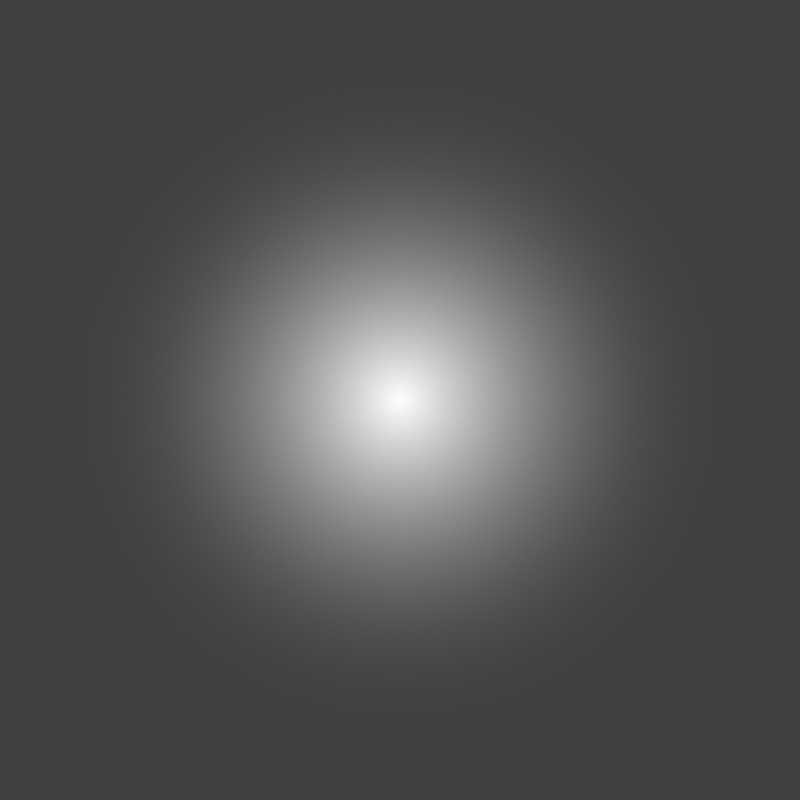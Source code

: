 # Source: UI.blend  (saved by Blender 2.81.16; exported with 4.5.12 LTS)
import bpy
from mathutils import Matrix  # noqa: F401  (used for matrix-valued properties, if any)

bpy.ops.wm.read_factory_settings(use_empty=True)
scene = bpy.context.scene
scene.name = 'Scene'

# ---- collections
col_collection = bpy.data.collections.new('Collection'); scene.collection.children.link(col_collection)
col_hotbar = bpy.data.collections.new('Hotbar'); scene.collection.children.link(col_hotbar)
col_healthbar = bpy.data.collections.new('Healthbar'); scene.collection.children.link(col_healthbar)
col_bake = bpy.data.collections.new('Bake'); scene.collection.children.link(col_bake)

# ---- images (referenced by path relative to the original .blend; pixels are not part of the script)
import os
ASSET_DIR = os.environ.get("B2B_ASSET_DIR", "")  # directory of the original .blend (textures are referenced by path, not embedded)
HERE = os.path.dirname(os.path.abspath(__file__))  # packed textures are extracted next to this script under _unpacked/

def load_image(name, relpath, width, height, colorspace="sRGB"):
    """Load a texture the original file referenced (path relative to the .blend, or extracted next to this script)."""
    p = next((c for c in (os.path.join(HERE, relpath), os.path.join(ASSET_DIR, relpath)) if relpath and os.path.exists(c)), "")
    if p:
        img = bpy.data.images.load(p, check_existing=True)
        img.name = name
    else:  # same state as the original file: an image datablock whose file is absent (Cycles renders it pink)
        img = bpy.data.images.new(name, width, height)
        img.source = "FILE"
        img.filepath = "//" + (relpath or name)
    img.colorspace_settings.name = colorspace
    return img
img_gradient_sphere = load_image('Gradient_Sphere', '', 512, 512, 'sRGB')

# ---- materials (node trees are filled in below, after node groups)
mat_material = bpy.data.materials.new('Material')
mat_material.alpha_threshold = 0.0
mat_material.use_transparent_shadow = False
mat_material.diffuse_color = (1.0, 1.0, 1.0, 1.0)
mat_material.line_color = (0.0, 0.0, 0.0, 1.0)
mat_material_001 = bpy.data.materials.new('Material.001')
mat_material_001.surface_render_method = 'BLENDED'
mat_material_001.blend_method = 'BLEND'
mat_material_001.use_transparent_shadow = False

# ---- material node trees
mat_material.use_nodes = True; mat_material.node_tree.nodes.clear()
_N = mat_material.node_tree.nodes; _L = mat_material.node_tree.links
n0 = _N.new('ShaderNodeOutputMaterial'); n0.name = 'Material Output'; n0.location = (162, 499)
n1 = _N.new('ShaderNodeVertexColor'); n1.name = 'Vertex Color'; n1.location = (-110, 471)
_L.new(n1.outputs[0], n0.inputs[0])
n0.is_active_output = True
mat_material_001.use_nodes = True; mat_material_001.node_tree.nodes.clear()
_N = mat_material_001.node_tree.nodes; _L = mat_material_001.node_tree.links
n0 = _N.new('ShaderNodeUVMap'); n0.name = 'UV Map'; n0.location = (-168, 192)
n1 = _N.new('ShaderNodeMath'); n1.name = 'Math'; n1.location = (188, 260)
n1.operation = 'SUBTRACT'
n2 = _N.new('ShaderNodeClamp'); n2.name = 'Clamp'; n2.location = (647, 293)
n3 = _N.new('ShaderNodeMath'); n3.name = 'Math.002'; n3.location = (455, 275)
n3.operation = 'MULTIPLY'
n3.inputs[1].default_value = 2.0
n4 = _N.new('ShaderNodeTexImage'); n4.name = 'Image Texture'; n4.location = (844, 73)
n4.image = img_gradient_sphere
n5 = _N.new('ShaderNodeOutputMaterial'); n5.name = 'Material Output'; n5.location = (1530, 441)
n6 = _N.new('ShaderNodeRGB'); n6.name = 'RGB'; n6.location = (1126, 244)
n6.outputs[0].default_value = (1.0, 1.0, 1.0, 1.0)
n7 = _N.new('ShaderNodeMath'); n7.name = 'Math.001'; n7.location = (870, 341)
n7.operation = 'POWER'
n7.inputs[1].default_value = 4.0
n8 = _N.new('ShaderNodeVectorMath'); n8.name = 'Vector Math'; n8.location = (29, 239)
n8.operation = 'DISTANCE'
n8.inputs[1].default_value = (0.5, 0.5, 0.0)
n9 = _N.new('ShaderNodeBsdfTransparent'); n9.name = 'Transparent BSDF'; n9.location = (1090, 381)
n10 = _N.new('ShaderNodeMixShader'); n10.name = 'Mix Shader'; n10.location = (1310, 376)
_L.new(n0.outputs[0], n8.inputs[0])
_L.new(n8.outputs[1], n1.inputs[1])
_L.new(n2.outputs[0], n7.inputs[0])
_L.new(n3.outputs[0], n2.inputs[0])
_L.new(n9.outputs[0], n10.inputs[1])
_L.new(n10.outputs[0], n5.inputs[0])
_L.new(n6.outputs[0], n10.inputs[2])
_L.new(n7.outputs[0], n10.inputs[0])
_L.new(n1.outputs[0], n3.inputs[0])
n5.is_active_output = True

# ---- world
world_world = bpy.data.worlds.new('World'); scene.world = world_world
world_world.use_nodes = True; world_world.node_tree.nodes.clear()
_N = world_world.node_tree.nodes; _L = world_world.node_tree.links
n0 = _N.new('ShaderNodeOutputWorld'); n0.name = 'World Output'; n0.location = (300, 300)
n1 = _N.new('ShaderNodeBackground'); n1.name = 'Background'; n1.location = (10, 300)
n1.inputs[0].default_value = (0.05088, 0.05088, 0.05088, 1.0)
_L.new(n1.outputs[0], n0.inputs[0])
n0.is_active_output = True
world_world.color = (0.05088, 0.05088, 0.05088)
world_world.use_sun_shadow = False
world_world.sun_shadow_jitter_overblur = 0.0

# ---- cameras
cam_camera = bpy.data.cameras.new('Camera')
cam_camera.type = 'ORTHO'
cam_camera.clip_end = 100.0
cam_camera.ortho_scale = 2.0

# ---- lights
light_light = bpy.data.lights.new('Light', 'POINT')
light_light.transmission_factor = 0.0
light_light.energy = 1000.0
light_light.shadow_soft_size = 0.1
light_light.shadow_maximum_resolution = 0.006
light_light.use_absolute_resolution = True

# ---- meshes
me_plane_001 = bpy.data.meshes.new('Plane.001')
me_plane_001.from_pydata([(0.0, 0.0, 0.0), (1.192, 0.0, 0.0), (0.0, 0.298, 0.0), (0.9847, 0.3206, 0.0), (0.7948, 0.3545, 0.0), (0.6715, 0.352, 0.0), (0.5696, 0.3256, 0.0), (0.2616, 0.2905, 0.0), (0.1899, 0.3106, 0.0), (1.144, 0.07797, 0.0), (1.08, 0.2602, 0.0), (1.172, 0.0, 0.0), (0.0, 0.2727, 0.0), (0.986, 0.2546, 0.0), (0.7783, 0.332, 0.0), (0.7169, 0.3277, 0.0), (0.5812, 0.2939, 0.0), (0.2627, 0.2717, 0.0), (0.181, 0.262, 0.0), (1.093, 0.03032, 0.0), (1.053, 0.2478, 0.0), (1.119, 0.1701, 0.0), (1.1, 0.1648, 0.0), (1.086, 0.1147, 0.0), (0.4121, 0.299, 0.0), (0.4141, 0.2906, 0.0)], [], [(9, 21, 22, 23, 19), (8, 2, 12, 18), (21, 10, 20, 22), (24, 7, 17, 25), (3, 4, 14, 13), (7, 8, 18, 17), (4, 5, 15, 14), (10, 3, 13, 20), (1, 9, 19, 11), (5, 6, 16, 15), (20, 13, 14, 15, 16, 25, 17, 18, 12, 0, 11, 19, 23, 22), (6, 24, 25, 16)])
_uv = me_plane_001.uv_layers.new(name='UVMap')
_uv.uv.foreach_set('vector', [1.231, 0.2634, 1.204, 0.3627, 1.184, 0.3569, 1.168, 0.303, 1.176, 0.2121, 0.2035, 0.5139, -0.001045, 0.5004, -0.001045, 0.4732, 0.1939, 0.4616, 1.204, 0.3627, 1.162, 0.4597, 1.133, 0.4463, 1.184, 0.3569, 0.4428, 0.5014, 0.2808, 0.4923, 0.2819, 0.4721, 0.445, 0.4925, 1.06, 0.5248, 0.855, 0.5613, 0.8372, 0.537, 1.061, 0.4537, 0.2808, 0.4923, 0.2035, 0.5139, 0.1939, 0.4616, 0.2819, 0.4721, 0.855, 0.5613, 0.7223, 0.5586, 0.7711, 0.5324, 0.8372, 0.537, 1.162, 0.4597, 1.06, 0.5248, 1.061, 0.4537, 1.133, 0.4463, 1.283, 0.1794, 1.231, 0.2634, 1.176, 0.2121, 1.261, 0.1794, 0.7223, 0.5586, 0.6125, 0.5302, 0.6249, 0.496, 0.7711, 0.5324, 1.133, 0.4463, 1.061, 0.4537, 0.8372, 0.537, 0.7711, 0.5324, 0.6249, 0.496, 0.445, 0.4925, 0.2819, 0.4721, 0.1939, 0.4616, -0.001045, 0.4732, -0.001045, 0.1794, 1.261, 0.1794, 1.176, 0.2121, 1.168, 0.303, 1.184, 0.3569, 0.6125, 0.5302, 0.4428, 0.5014, 0.445, 0.4925, 0.6249, 0.496])
_ca = me_plane_001.color_attributes.new('Col', 'BYTE_COLOR', 'CORNER')
_ca.data.foreach_set('color', [1.0, 0.8388, 0.6795, 1.0, 1.0, 0.8388, 0.6795, 1.0, 0.7231, 0.6105, 0.491, 1.0, 0.7084, 0.5972, 0.4851, 1.0, 0.7084, 0.5972, 0.4851, 1.0, 1.0, 0.8388, 0.6795, 1.0, 1.0, 0.8388, 0.6795, 1.0, 0.7084, 0.5972, 0.4851, 1.0, 0.7084, 0.5972, 0.4851, 1.0, 1.0, 0.8388, 0.6795, 1.0, 1.0, 0.8388, 0.6795, 1.0, 0.7084, 0.5972, 0.4851, 1.0, 0.7231, 0.6105, 0.491, 1.0, 1.0, 0.8388, 0.6795, 1.0, 1.0, 0.8388, 0.6795, 1.0, 0.7084, 0.5972, 0.4851, 1.0, 0.7084, 0.5972, 0.4851, 1.0, 1.0, 0.8388, 0.6795, 1.0, 1.0, 0.8388, 0.6795, 1.0, 0.807, 0.6795, 0.552, 1.0, 0.7084, 0.5972, 0.4851, 1.0, 1.0, 0.8388, 0.6795, 1.0, 1.0, 0.8388, 0.6795, 1.0, 0.7084, 0.5972, 0.4851, 1.0, 0.7084, 0.5972, 0.4851, 1.0, 1.0, 0.8388, 0.6795, 1.0, 1.0, 0.8388, 0.6795, 1.0, 0.7084, 0.5972, 0.4851, 1.0, 0.807, 0.6795, 0.552, 1.0, 1.0, 0.8388, 0.6795, 1.0, 1.0, 0.8388, 0.6795, 1.0, 0.7084, 0.5972, 0.4851, 1.0, 0.7084, 0.5972, 0.4851, 1.0, 1.0, 0.8388, 0.6795, 1.0, 1.0, 0.8388, 0.6795, 1.0, 0.7084, 0.5972, 0.4851, 1.0, 0.7084, 0.5972, 0.4851, 1.0, 1.0, 0.8388, 0.6795, 1.0, 1.0, 0.8388, 0.6795, 1.0, 0.7084, 0.5972, 0.4851, 1.0, 0.7084, 0.5972, 0.4851, 1.0, 0.5711, 0.4072, 0.3185, 1.0, 0.5711, 0.4072, 0.3185, 1.0, 0.5711, 0.4072, 0.3185, 1.0, 0.5711, 0.4072, 0.3185, 1.0, 0.5711, 0.4072, 0.3185, 1.0, 0.5711, 0.4072, 0.3185, 1.0, 0.5711, 0.4072, 0.3185, 1.0, 0.5711, 0.4072, 0.3185, 1.0, 0.5711, 0.4072, 0.3185, 1.0, 0.5711, 0.4072, 0.3185, 1.0, 0.5711, 0.4072, 0.3185, 1.0, 0.5711, 0.4072, 0.3185, 1.0, 0.5711, 0.4072, 0.3185, 1.0, 0.5711, 0.4072, 0.3185, 1.0, 1.0, 0.8388, 0.6795, 1.0, 1.0, 0.8388, 0.6795, 1.0, 0.7084, 0.5972, 0.4851, 1.0, 0.7084, 0.5972, 0.4851, 1.0])
me_plane_001.materials.append(mat_material)
me_plane_001.use_remesh_fix_poles = True
me_plane_001.use_remesh_preserve_attributes = False
me_plane_001.use_mirror_vertex_groups = False
me_plane_001.use_paint_bone_selection = False
me_plane_001.use_paint_mask = True
me_plane_001.update()
me_plane_003 = bpy.data.meshes.new('Plane.003')
me_plane_003.from_pydata([(0.0, 0.0, 0.0), (0.5571, 0.0, 0.0), (0.0, 0.5291, 0.0), (0.4443, 0.4281, 0.0), (0.3722, 0.4867, 0.0), (0.3334, 0.5485, 0.0), (0.2954, 0.5578, 0.0), (0.1649, 0.5408, 0.0), (0.1029, 0.5755, 0.0), (0.5443, 0.1041, 0.0), (0.5051, 0.4156, 0.0), (0.5432, 0.0, 0.0), (0.0, 0.4979, 0.0), (0.4199, 0.3979, 0.0), (0.3632, 0.4643, 0.0), (0.3403, 0.4865, 0.0), (0.2986, 0.4927, 0.0), (0.1664, 0.519, 0.0), (0.1148, 0.5419, 0.0), (0.4917, 0.04594, 0.0), (0.493, 0.4055, 0.0), (0.5651, 0.2501, 0.0), (0.5506, 0.2425, 0.0), (0.5163, 0.1704, 0.0), (0.2339, 0.5375, 0.0), (0.2345, 0.524, 0.0), (0.5583, 0.3527, 0.0), (0.5481, 0.342, 0.0)], [], [(9, 21, 22, 23, 19), (8, 2, 12, 18), (26, 10, 20, 27), (24, 7, 17, 25), (3, 4, 14, 13), (7, 8, 18, 17), (4, 5, 15, 14), (10, 3, 13, 20), (1, 9, 19, 11), (5, 6, 16, 15), (20, 13, 14, 15, 16, 25, 17, 18, 12, 0, 11, 19, 23, 22, 27), (6, 24, 25, 16), (21, 26, 27, 22)])
_uv = me_plane_003.uv_layers.new(name='UVMap')
_uv.uv.foreach_set('vector', [0.5852, 0.2915, 0.6076, 0.4488, 0.592, 0.4406, 0.555, 0.3629, 0.5286, 0.2289, 0.1098, 0.7993, -0.001045, 0.7493, -0.001045, 0.7157, 0.1226, 0.7631, 0.6003, 0.5593, 0.543, 0.6271, 0.5299, 0.6162, 0.5893, 0.5478, 0.2509, 0.7584, 0.1766, 0.762, 0.1781, 0.7384, 0.2515, 0.7438, 0.4775, 0.6406, 0.3998, 0.7036, 0.3901, 0.6795, 0.4512, 0.608, 0.1766, 0.762, 0.1098, 0.7993, 0.1226, 0.7631, 0.1781, 0.7384, 0.3998, 0.7036, 0.3581, 0.7702, 0.3654, 0.7034, 0.3901, 0.6795, 0.543, 0.6271, 0.4775, 0.6406, 0.4512, 0.608, 0.5299, 0.6162, 0.599, 0.1794, 0.5852, 0.2915, 0.5286, 0.2289, 0.584, 0.1794, 0.3581, 0.7702, 0.3172, 0.7803, 0.3206, 0.7101, 0.3654, 0.7034, 0.5299, 0.6162, 0.4512, 0.608, 0.3901, 0.6795, 0.3654, 0.7034, 0.3206, 0.7101, 0.2515, 0.7438, 0.1781, 0.7384, 0.1226, 0.7631, -0.001045, 0.7157, -0.001045, 0.1794, 0.584, 0.1794, 0.5286, 0.2289, 0.555, 0.3629, 0.592, 0.4406, 0.5893, 0.5478, 0.3172, 0.7803, 0.2509, 0.7584, 0.2515, 0.7438, 0.3206, 0.7101, 0.6076, 0.4488, 0.6003, 0.5593, 0.5893, 0.5478, 0.592, 0.4406])
_ca = me_plane_003.color_attributes.new('Col', 'BYTE_COLOR', 'CORNER')
_ca.data.foreach_set('color', [1.0, 0.8388, 0.6795, 1.0, 1.0, 0.8388, 0.6795, 1.0, 0.7231, 0.6105, 0.491, 1.0, 0.7084, 0.5972, 0.4851, 1.0, 0.7084, 0.5972, 0.4851, 1.0, 1.0, 0.8388, 0.6795, 1.0, 1.0, 0.8388, 0.6795, 1.0, 0.7084, 0.5972, 0.4851, 1.0, 0.7084, 0.5972, 0.4851, 1.0, 1.0, 0.8388, 0.6795, 1.0, 1.0, 0.8388, 0.6795, 1.0, 0.7084, 0.5972, 0.4851, 1.0, 0.7157, 0.6038, 0.491, 1.0, 1.0, 0.8388, 0.6795, 1.0, 1.0, 0.8388, 0.6795, 1.0, 0.7084, 0.5972, 0.4851, 1.0, 0.7084, 0.5972, 0.4851, 1.0, 1.0, 0.8388, 0.6795, 1.0, 1.0, 0.8388, 0.6795, 1.0, 0.807, 0.6795, 0.552, 1.0, 0.7084, 0.5972, 0.4851, 1.0, 1.0, 0.8388, 0.6795, 1.0, 1.0, 0.8388, 0.6795, 1.0, 0.7084, 0.5972, 0.4851, 1.0, 0.7084, 0.5972, 0.4851, 1.0, 1.0, 0.8388, 0.6795, 1.0, 1.0, 0.8388, 0.6795, 1.0, 0.7084, 0.5972, 0.4851, 1.0, 0.807, 0.6795, 0.552, 1.0, 1.0, 0.8388, 0.6795, 1.0, 1.0, 0.8388, 0.6795, 1.0, 0.7084, 0.5972, 0.4851, 1.0, 0.7084, 0.5972, 0.4851, 1.0, 1.0, 0.8388, 0.6795, 1.0, 1.0, 0.8388, 0.6795, 1.0, 0.7084, 0.5972, 0.4851, 1.0, 0.7084, 0.5972, 0.4851, 1.0, 1.0, 0.8388, 0.6795, 1.0, 1.0, 0.8388, 0.6795, 1.0, 0.7084, 0.5972, 0.4851, 1.0, 0.7084, 0.5972, 0.4851, 1.0, 0.5711, 0.4072, 0.3185, 1.0, 0.5711, 0.4072, 0.3185, 1.0, 0.5711, 0.4072, 0.3185, 1.0, 0.5711, 0.4072, 0.3185, 1.0, 0.5711, 0.4072, 0.3185, 1.0, 0.5711, 0.4072, 0.3185, 1.0, 0.5711, 0.4072, 0.3185, 1.0, 0.5711, 0.4072, 0.3185, 1.0, 0.5711, 0.4072, 0.3185, 1.0, 0.5711, 0.4072, 0.3185, 1.0, 0.5711, 0.4072, 0.3185, 1.0, 0.5711, 0.4072, 0.3185, 1.0, 0.5711, 0.4072, 0.3185, 1.0, 0.5711, 0.4072, 0.3185, 1.0, 0.5711, 0.4072, 0.3185, 1.0, 1.0, 0.8388, 0.6795, 1.0, 1.0, 0.8388, 0.6795, 1.0, 0.7084, 0.5972, 0.4851, 1.0, 0.7084, 0.5972, 0.4851, 1.0, 1.0, 0.8388, 0.6795, 1.0, 1.0, 0.8388, 0.6795, 1.0, 0.7157, 0.6038, 0.491, 1.0, 0.7231, 0.6105, 0.491, 1.0])
me_plane_003.materials.append(mat_material)
me_plane_003.use_remesh_fix_poles = True
me_plane_003.use_remesh_preserve_attributes = False
me_plane_003.use_mirror_vertex_groups = False
me_plane_003.use_paint_bone_selection = False
me_plane_003.use_paint_mask = True
me_plane_003.update()
me_plane_005 = bpy.data.meshes.new('Plane.005')
me_plane_005.from_pydata([(0.01626, 0.01626, 7.317e-10), (-0.01626, 0.01626, 7.317e-10), (0.01626, -0.01626, 7.317e-10), (-0.01626, -0.01626, 7.317e-10), (0.01626, -0.04879, 7.317e-10), (-0.01626, -0.04879, 7.317e-10), (-0.04879, 0.01626, 7.317e-10), (-0.04879, -0.01626, 7.317e-10), (0.01626, 0.04879, 7.317e-10), (-0.01626, 0.04879, 7.317e-10), (0.04879, 0.01626, 7.317e-10), (0.04879, -0.01626, 7.317e-10)], [], [(0, 1, 3, 2), (2, 3, 5, 4), (3, 1, 6, 7), (1, 0, 8, 9), (0, 2, 11, 10)])
_uv = me_plane_005.uv_layers.new(name='UVMap')
_uv.uv.foreach_set('vector', [0.0, 0.0, 1.0, 0.0, 1.0, 1.0, 0.0, 1.0, 0.0, 1.0, 1.0, 1.0, 1.0, 1.0, 0.0, 1.0, 1.0, 1.0, 1.0, 0.0, 1.0, 0.0, 1.0, 1.0, 1.0, 0.0, 0.0, 0.0, 0.0, 0.0, 1.0, 0.0, 0.0, 0.0, 0.0, 1.0, 0.0, 1.0, 0.0, 0.0])
_ca = me_plane_005.color_attributes.new('Col', 'BYTE_COLOR', 'CORNER')
_ca.data.foreach_set('color', [0.07421, 0.02843, 0.02029, 1.0, 0.07421, 0.02843, 0.02029, 1.0, 0.07421, 0.02843, 0.02029, 1.0, 0.07421, 0.02843, 0.02029, 1.0, 0.07421, 0.02843, 0.02029, 1.0, 0.07421, 0.02843, 0.02029, 1.0, 0.07421, 0.02843, 0.02029, 1.0, 0.07421, 0.02843, 0.02029, 1.0, 0.07421, 0.02843, 0.02029, 1.0, 0.07421, 0.02843, 0.02029, 1.0, 0.07421, 0.02843, 0.02029, 1.0, 0.07421, 0.02843, 0.02029, 1.0, 0.07421, 0.02843, 0.02029, 1.0, 0.07421, 0.02843, 0.02029, 1.0, 0.07421, 0.02843, 0.02029, 1.0, 0.07421, 0.02843, 0.02029, 1.0, 0.07421, 0.02843, 0.02029, 1.0, 0.07421, 0.02843, 0.02029, 1.0, 0.07421, 0.02843, 0.02029, 1.0, 0.07421, 0.02843, 0.02029, 1.0])
me_plane_005.use_remesh_fix_poles = True
me_plane_005.use_remesh_preserve_attributes = False
me_plane_005.use_mirror_vertex_groups = False
me_plane_005.update()
me_plane_002 = bpy.data.meshes.new('Plane.002')
me_plane_002.from_pydata([(0.0, 0.0, 0.0), (-1.312, 0.0, 0.0), (0.0, -0.2665, 0.0), (-1.237, -0.1773, 0.0), (-1.261, -0.1108, 0.0), (-1.094, -0.2258, 0.0), (-1.07, -0.2554, 0.0), (-0.9706, -0.28, 0.0), (-0.8959, -0.2656, 0.0), (-0.5587, -0.255, 0.0), (-0.5254, -0.2695, 0.0), (-1.272, -0.03361, 0.0), (-1.187, -0.2078, 0.0), (-1.271, 0.0, 0.0), (0.0, -0.2301, 0.0), (-1.194, -0.1513, 0.0), (-1.242, -0.09483, 0.0), (-1.095, -0.2174, 0.0), (-1.04, -0.2341, 0.0), (-0.9634, -0.2344, 0.0), (-0.9009, -0.2202, 0.0), (-0.5575, -0.2464, 0.0), (-0.4938, -0.2233, 0.0), (-1.255, -0.02747, 0.0), (-1.17, -0.2016, 0.0), (-0.7307, -0.2523, 0.0), (-0.7342, -0.2363, 0.0), (-0.4131, -0.2445, 0.0), (-0.2149, -0.2189, 0.0)], [], [(8, 25, 26, 20), (3, 12, 24, 15), (10, 2, 14, 28, 27, 22), (9, 10, 22, 21), (6, 7, 19, 18), (11, 4, 16, 23), (1, 11, 23, 13), (7, 8, 20, 19), (12, 5, 17, 24), (4, 3, 15, 16), (25, 9, 21, 26), (5, 6, 18, 17), (16, 15, 24, 17, 18, 19, 20, 26, 21, 22, 27, 28, 14, 0, 13, 23)])
_uv = me_plane_002.uv_layers.new(name='UVMap')
_uv.uv.foreach_set('vector', [0.3296, 0.4421, 0.4512, 0.4519, 0.4486, 0.4637, 0.3259, 0.4755, 0.0786, 0.5071, 0.1156, 0.4846, 0.1275, 0.4892, 0.1101, 0.5262, 0.6023, 0.4392, 0.989, 0.4415, 0.989, 0.4682, 0.8981, 0.4695, 0.8073, 0.4708, 0.6255, 0.4733, 0.5778, 0.4499, 0.6023, 0.4392, 0.6255, 0.4733, 0.5787, 0.4562, 0.2011, 0.4496, 0.2746, 0.4315, 0.2799, 0.4651, 0.2238, 0.4653, 0.05271, 0.6129, 0.06103, 0.556, 0.07508, 0.5678, 0.0656, 0.6174, 0.02312, 0.6376, 0.05271, 0.6129, 0.0656, 0.6174, 0.05367, 0.6376, 0.2746, 0.4315, 0.3296, 0.4421, 0.3259, 0.4755, 0.2799, 0.4651, 0.1156, 0.4846, 0.1841, 0.4714, 0.1834, 0.4776, 0.1275, 0.4892, 0.06103, 0.556, 0.0786, 0.5071, 0.1101, 0.5262, 0.07508, 0.5678, 0.4512, 0.4519, 0.5778, 0.4499, 0.5787, 0.4562, 0.4486, 0.4637, 0.1841, 0.4714, 0.2011, 0.4496, 0.2238, 0.4653, 0.1834, 0.4776, 0.07508, 0.5678, 0.1101, 0.5262, 0.1275, 0.4892, 0.1834, 0.4776, 0.2238, 0.4653, 0.2799, 0.4651, 0.3259, 0.4755, 0.4486, 0.4637, 0.5787, 0.4562, 0.6255, 0.4733, 0.8073, 0.4708, 0.8981, 0.4695, 0.989, 0.4682, 0.989, 0.6376, 0.05367, 0.6376, 0.0656, 0.6174])
_ca = me_plane_002.color_attributes.new('Col', 'BYTE_COLOR', 'CORNER')
_ca.data.foreach_set('color', [1.0, 0.8388, 0.6795, 1.0, 1.0, 0.8388, 0.6795, 1.0, 0.7231, 0.6038, 0.491, 1.0, 0.7231, 0.6038, 0.491, 1.0, 1.0, 0.8388, 0.6795, 1.0, 1.0, 0.8388, 0.6795, 1.0, 0.7231, 0.6038, 0.491, 1.0, 0.7835, 0.6514, 0.5333, 1.0, 1.0, 0.8388, 0.6795, 1.0, 1.0, 0.8388, 0.6795, 1.0, 0.7231, 0.6038, 0.491, 1.0, 0.7231, 0.6038, 0.491, 1.0, 0.7231, 0.6038, 0.491, 1.0, 0.7231, 0.6038, 0.491, 1.0, 1.0, 0.8388, 0.6795, 1.0, 1.0, 0.8388, 0.6795, 1.0, 0.7231, 0.6038, 0.491, 1.0, 0.7231, 0.6038, 0.491, 1.0, 1.0, 0.8388, 0.6795, 1.0, 1.0, 0.8388, 0.6795, 1.0, 0.7231, 0.6038, 0.491, 1.0, 0.7231, 0.6038, 0.491, 1.0, 1.0, 0.8388, 0.6795, 1.0, 1.0, 0.8388, 0.6795, 1.0, 0.7231, 0.6038, 0.491, 1.0, 0.7231, 0.6038, 0.491, 1.0, 1.0, 0.8388, 0.6795, 1.0, 1.0, 0.8388, 0.6795, 1.0, 0.7231, 0.6038, 0.491, 1.0, 0.7231, 0.6038, 0.491, 1.0, 1.0, 0.8388, 0.6795, 1.0, 1.0, 0.8388, 0.6795, 1.0, 0.7231, 0.6038, 0.491, 1.0, 0.7231, 0.6038, 0.491, 1.0, 1.0, 0.8388, 0.6795, 1.0, 1.0, 0.8388, 0.6795, 1.0, 0.7231, 0.6038, 0.491, 1.0, 0.7231, 0.6038, 0.491, 1.0, 1.0, 0.8388, 0.6795, 1.0, 1.0, 0.8388, 0.6795, 1.0, 0.7835, 0.6514, 0.5333, 1.0, 0.7231, 0.6038, 0.491, 1.0, 1.0, 0.8388, 0.6795, 1.0, 1.0, 0.8388, 0.6795, 1.0, 0.7231, 0.6038, 0.491, 1.0, 0.7231, 0.6038, 0.491, 1.0, 1.0, 0.8388, 0.6795, 1.0, 1.0, 0.8388, 0.6795, 1.0, 0.7231, 0.6038, 0.491, 1.0, 0.7231, 0.6038, 0.491, 1.0, 0.5711, 0.4072, 0.3185, 1.0, 0.5711, 0.4072, 0.3185, 1.0, 0.5711, 0.4072, 0.3185, 1.0, 0.5711, 0.4072, 0.3185, 1.0, 0.5711, 0.4072, 0.3185, 1.0, 0.5711, 0.4072, 0.3185, 1.0, 0.5711, 0.4072, 0.3185, 1.0, 0.5711, 0.4072, 0.3185, 1.0, 0.5711, 0.4072, 0.3185, 1.0, 0.5711, 0.4072, 0.3185, 1.0, 0.5711, 0.4072, 0.3185, 1.0, 0.5711, 0.4072, 0.3185, 1.0, 0.5711, 0.4072, 0.3185, 1.0, 0.5711, 0.4072, 0.3185, 1.0, 0.5711, 0.4072, 0.3185, 1.0, 0.5711, 0.4072, 0.3185, 1.0])
me_plane_002.materials.append(mat_material)
me_plane_002.use_remesh_fix_poles = True
me_plane_002.use_remesh_preserve_attributes = False
me_plane_002.use_mirror_vertex_groups = False
me_plane_002.use_paint_bone_selection = False
me_plane_002.use_paint_mask = True
me_plane_002.update()
me_plane_006 = bpy.data.meshes.new('Plane.006')
me_plane_006.from_pydata([(0.0, -5.588e-08, 0.0), (0.0, -0.07225, 0.0), (-1.051, -5.588e-08, 0.0), (-1.051, -0.07225, 0.0)], [], [(0, 2, 3, 1)])
_uv = me_plane_006.uv_layers.new(name='UVMap')
_uv.uv.foreach_set('vector', [0.0, 0.0, 0.0, 0.0, 0.0, 0.0, 0.0, 0.0])
_ca = me_plane_006.color_attributes.new('Col', 'BYTE_COLOR', 'CORNER')
_ca.data.foreach_set('color', [0.3325, 0.0, 0.01229, 1.0, 0.3325, 0.0, 0.01229, 1.0, 0.5711, 0.003035, 0.0, 1.0, 0.5711, 0.003035, 0.0, 1.0])
me_plane_006.materials.append(mat_material)
me_plane_006.use_remesh_fix_poles = True
me_plane_006.use_remesh_preserve_attributes = False
me_plane_006.use_mirror_vertex_groups = False
me_plane_006.update()
me_plane_007 = bpy.data.meshes.new('Plane.007')
me_plane_007.from_pydata([(-1.114, -5.588e-08, 0.0), (0.01887, -5.588e-08, 0.0), (0.01998, 0.0379, 0.0), (-1.113, 0.0379, 0.0), (-1.087, 0.0627, 0.001954), (-1.087, -0.09358, 0.001954), (-1.051, -0.09101, 0.001954), (-1.051, 0.06022, 0.001954), (-1.049, 0.0539, 0.002233), (-1.1, -0.002208, 0.002233), (-1.092, -0.009014, 0.002233), (-1.042, 0.04709, 0.002233), (-1.098, -0.00772, 0.002233), (-1.043, 0.0526, 0.002233), (-1.041, -0.002976, 0.003956), (-1.09, 0.04644, 0.003956), (-1.097, 0.03942, 0.003956), (-1.048, -0.009989, 0.003956), (-1.095, 0.04498, 0.003956), (-1.043, -0.008533, 0.003956), (-1.044, 0.04598, 0.003035), (-1.097, -0.01051, 0.003035), (-1.09, -0.01732, 0.003035), (-1.037, 0.03917, 0.003035), (-1.096, -0.01602, 0.003035), (-1.038, 0.04469, 0.003035)], [], [(1, 2, 3, 0), (5, 6, 7, 4), (12, 10, 11), (9, 12, 13), (16, 17, 19), (18, 19, 14), (15, 18, 14), (8, 9, 13), (13, 12, 11), (18, 16, 19), (24, 22, 23), (21, 24, 25), (20, 21, 25), (25, 24, 23)])
_uv = me_plane_007.uv_layers.new(name='UVMap')
_uv.uv.foreach_set('vector', [0.0, 0.0, 0.0, 0.0, 0.0, 0.0, 0.0, 0.0, 0.0, 0.0, 0.0, 0.0, 0.0, 0.0, 0.0, 0.0, 0.0, 0.0, 0.0, 0.0, 0.0, 0.0, 0.0, 0.0, 0.0, 0.0, 0.0, 0.0, 0.0, 0.0, 0.0, 0.0, 0.0, 0.0, 0.0, 0.0, 0.0, 0.0, 0.0, 0.0, 0.0, 0.0, 0.0, 0.0, 0.0, 0.0, 0.0, 0.0, 0.0, 0.0, 0.0, 0.0, 0.0, 0.0, 0.0, 0.0, 0.0, 0.0, 0.0, 0.0, 0.0, 0.0, 0.0, 0.0, 0.0, 0.0, 0.0, 0.0, 0.0, 0.0, 0.0, 0.0, 0.0, 0.0, 0.0, 0.0, 0.0, 0.0, 0.0, 0.0, 0.0, 0.0, 0.0, 0.0, 0.0, 0.0, 0.0, 0.0])
_ca = me_plane_007.color_attributes.new('Col', 'BYTE_COLOR', 'CORNER')
_ca.data.foreach_set('color', [0.07619, 0.02843, 0.02029, 1.0, 0.1878, 0.06663, 0.04519, 1.0, 0.2346, 0.08228, 0.05613, 1.0, 0.07421, 0.02843, 0.02029, 1.0, 0.07619, 0.02843, 0.02029, 1.0, 0.1878, 0.06663, 0.04519, 1.0, 0.2346, 0.08228, 0.05613, 1.0, 0.07421, 0.02843, 0.02029, 1.0, 0.07421, 0.0356, 0.02732, 1.0, 0.07421, 0.0356, 0.02732, 1.0, 0.2384, 0.0999, 0.04519, 1.0, 0.2384, 0.0999, 0.04519, 1.0, 0.07421, 0.0356, 0.02732, 1.0, 0.2384, 0.0999, 0.04519, 1.0, 0.2384, 0.0999, 0.04519, 1.0, 0.07421, 0.0356, 0.02732, 1.0, 0.07421, 0.0356, 0.02732, 1.0, 0.2384, 0.0999, 0.04519, 1.0, 0.07421, 0.0356, 0.02732, 1.0, 0.2384, 0.0999, 0.04519, 1.0, 0.2384, 0.0999, 0.04519, 1.0, 0.2384, 0.0999, 0.04519, 1.0, 0.2384, 0.0999, 0.04519, 1.0, 0.2384, 0.0999, 0.04519, 1.0, 0.2384, 0.0999, 0.04519, 1.0, 0.2384, 0.0999, 0.04519, 1.0, 0.2384, 0.0999, 0.04519, 1.0, 0.07421, 0.0356, 0.02732, 1.0, 0.2384, 0.0999, 0.04519, 1.0, 0.2384, 0.0999, 0.04519, 1.0, 0.2384, 0.0999, 0.04519, 1.0, 0.07421, 0.0356, 0.02732, 1.0, 0.07421, 0.0356, 0.02732, 1.0, 0.07421, 0.0356, 0.02732, 1.0, 0.2384, 0.0999, 0.04519, 1.0, 0.2384, 0.0999, 0.04519, 1.0, 0.07421, 0.0356, 0.02732, 1.0, 0.2384, 0.0999, 0.04519, 1.0, 0.2384, 0.0999, 0.04519, 1.0, 0.2384, 0.0999, 0.04519, 1.0, 0.2384, 0.0999, 0.04519, 1.0, 0.2384, 0.0999, 0.04519, 1.0, 0.07421, 0.0356, 0.02732, 1.0, 0.2384, 0.0999, 0.04519, 1.0])
me_plane_007.materials.append(mat_material)
me_plane_007.use_remesh_fix_poles = True
me_plane_007.use_remesh_preserve_attributes = False
me_plane_007.use_mirror_vertex_groups = False
me_plane_007.use_paint_bone_selection = False
me_plane_007.use_paint_mask_vertex = True
me_plane_007.update()
me_plane = bpy.data.meshes.new('Plane')
me_plane.from_pydata([(-1.0, -1.0, 0.0), (1.0, -1.0, 0.0), (-1.0, 1.0, 0.0), (1.0, 1.0, 0.0)], [], [(0, 1, 3, 2)])
_uv = me_plane.uv_layers.new(name='UVMap')
_uv.uv.foreach_set('vector', [0.0, 0.0, 1.0, 0.0, 1.0, 1.0, 0.0, 1.0])
me_plane.materials.append(mat_material_001)
me_plane.use_remesh_fix_poles = True
me_plane.use_remesh_preserve_attributes = False
me_plane.use_mirror_vertex_groups = False
me_plane.update()

# ---- objects
ob_light = bpy.data.objects.new('Light', light_light)
ob_empty = bpy.data.objects.new('Empty', None)
ob_hotbar_horizontal = bpy.data.objects.new('Hotbar_Horizontal', me_plane_001)
ob_hotbar_dpad = bpy.data.objects.new('Hotbar_Dpad', me_plane_003)
ob_icon_dpad = bpy.data.objects.new('Icon_Dpad', me_plane_005)
ob_origin = bpy.data.objects.new('Origin', None)
ob_healthbar_backdrop = bpy.data.objects.new('Healthbar_Backdrop', me_plane_002)
ob_healthbar_bar = bpy.data.objects.new('Healthbar_Bar', me_plane_006)
ob_healthbar_frame = bpy.data.objects.new('Healthbar_Frame', me_plane_007)
ob_camera = bpy.data.objects.new('Camera', cam_camera)
ob_plane_002 = bpy.data.objects.new('Plane.002', me_plane)

# ---- transforms, parenting, visibility, modifiers, constraints
ob_light.location = (4.076, 1.005, 5.904)
ob_light.rotation_euler = (0.6503, 0.05522, 1.866)
ob_light.lock_rotations_4d = False
ob_light.empty_display_type = 'ARROWS'
ob_light.color = (0.0, 0.0, 0.0, 0.0)
ob_light.lineart.crease_threshold = 0.0
ob_empty.location = (0.0, 0.0, -0.08291)
ob_empty.empty_display_type = 'IMAGE'
ob_empty.empty_display_size = 5.0
ob_empty.lineart.crease_threshold = 0.0
ob_hotbar_horizontal.parent = ob_origin
ob_hotbar_horizontal.location = (0.0, 0.0, 0.0)
ob_hotbar_horizontal.lineart.crease_threshold = 0.0
ob_hotbar_dpad.parent = ob_origin
ob_hotbar_dpad.location = (0.0, 0.0, 0.0)
ob_hotbar_dpad.lineart.crease_threshold = 0.0
ob_icon_dpad.parent = ob_hotbar_dpad
ob_icon_dpad.matrix_parent_inverse = Matrix(((1.0, -0.0, 0.0, 2.5), (-0.0, 1.0, -0.0, 1.406), (-0.0, 0.0, 1.0, -0.0), (-0.0, 0.0, -0.0, 1.0)))
ob_icon_dpad.location = (-2.246, -1.151, 0.0275)
ob_icon_dpad.lineart.crease_threshold = 0.0
ob_origin.location = (-2.501, -1.404, 0.0)
ob_origin.lineart.crease_threshold = 0.0
ob_healthbar_backdrop.location = (2.5, 1.407, 0.0)
ob_healthbar_backdrop.lineart.crease_threshold = 0.0
ob_healthbar_bar.parent = ob_healthbar_frame
ob_healthbar_bar.matrix_parent_inverse = Matrix(((1.0, -0.0, 0.0, -2.442), (-0.0, 1.0, -0.0, -1.371), (0.0, -0.0, 1.0, -0.0177), (-0.0, 0.0, -0.0, 1.0)))
ob_healthbar_bar.location = (2.442, 1.371, 0.01101)
ob_healthbar_bar.lineart.crease_threshold = 0.0
ob_healthbar_frame.parent = ob_healthbar_backdrop
ob_healthbar_frame.matrix_parent_inverse = Matrix(((1.0, -0.0, 0.0, -2.5), (-0.0, 1.0, -0.0, -1.407), (0.0, -0.0, 1.0, -0.0), (-0.0, 0.0, -0.0, 1.0)))
ob_healthbar_frame.location = (2.432, 1.329, 0.0177)
ob_healthbar_frame.lineart.crease_threshold = 0.0
ob_camera.location = (0.0, -4.224, 1.577)
ob_camera.lock_rotations_4d = False
ob_camera.empty_display_type = 'ARROWS'
ob_camera.color = (0.0, 0.0, 0.0, 0.0)
ob_camera.display_type = 'WIRE'
ob_camera.lineart.crease_threshold = 0.0
ob_plane_002.location = (0.0, -4.224, 0.0)
ob_plane_002.lineart.crease_threshold = 0.0

# ---- collection membership
col_collection.objects.link(ob_light)
col_collection.objects.link(ob_empty)
col_hotbar.objects.link(ob_hotbar_horizontal)
col_hotbar.objects.link(ob_hotbar_dpad)
col_hotbar.objects.link(ob_icon_dpad)
col_hotbar.objects.link(ob_origin)
col_healthbar.objects.link(ob_healthbar_backdrop)
col_healthbar.objects.link(ob_healthbar_bar)
col_healthbar.objects.link(ob_healthbar_frame)
col_bake.objects.link(ob_camera)
col_bake.objects.link(ob_plane_002)

# ---- scene / render settings (as saved in the file)
scene.camera = ob_camera
scene.frame_start = 1; scene.frame_end = 250; scene.frame_set(1)
scene.render.engine = 'BLENDER_EEVEE_NEXT'
scene.render.resolution_x = 256
scene.render.resolution_y = 256
scene.render.film_transparent = True
scene.cycles.use_denoising = False
scene.cycles.samples = 128
scene.cycles.sampling_pattern = 'TABULATED_SOBOL'
scene.cycles.use_adaptive_sampling = False
scene.cycles.use_light_tree = False
scene.view_settings.view_transform = 'Standard'
bpy.context.view_layer.update()
